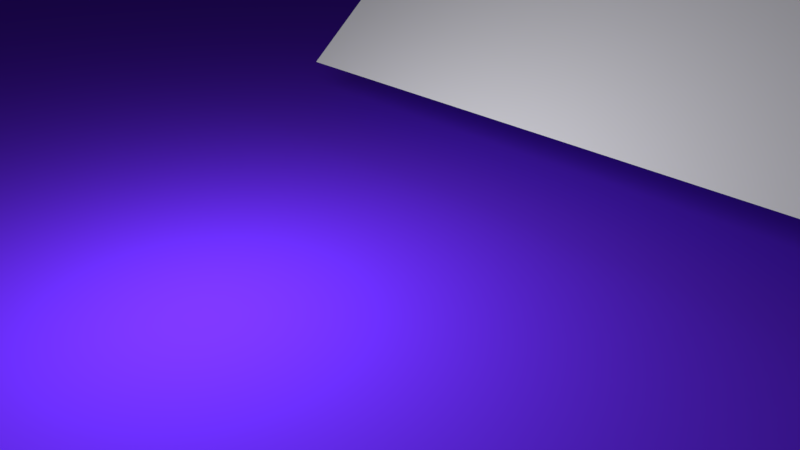 # Source: dice.blend  (saved by Blender 2.79.0; exported with 4.5.12 LTS)
import bpy
from mathutils import Matrix  # noqa: F401  (used for matrix-valued properties, if any)

bpy.ops.wm.read_factory_settings(use_empty=True)
scene = bpy.context.scene
scene.name = 'Scene'

# ---- collections
col_collection_1 = bpy.data.collections.new('Collection 1'); scene.collection.children.link(col_collection_1)

# ---- materials (node trees are filled in below, after node groups)
mat_material_002 = bpy.data.materials.new('Material.002')
mat_material_002.alpha_threshold = 0.0
mat_material_002.roughness = 0.5
mat_material = bpy.data.materials.new('Material')
mat_material.alpha_threshold = 0.0
mat_material.roughness = 0.5
mat_material.line_color = (0.0, 0.0, 0.0, 1.0)
mat_material_001 = bpy.data.materials.new('Material.001')
mat_material_001.alpha_threshold = 0.0
mat_material_001.roughness = 0.5

# ---- material node trees
mat_material_002.use_nodes = True; mat_material_002.node_tree.nodes.clear()
_N = mat_material_002.node_tree.nodes; _L = mat_material_002.node_tree.links
n0 = _N.new('ShaderNodeOutputMaterial'); n0.name = 'Material Output'; n0.location = (300, 300)
n1 = _N.new('ShaderNodeBsdfDiffuse'); n1.name = 'Diffuse BSDF'; n1.location = (10, 300)
n1.inputs[0].default_value = (0.1221, 0.02309, 0.8, 1.0)
_L.new(n1.outputs[0], n0.inputs[0])
n0.is_active_output = True
mat_material.use_nodes = True; mat_material.node_tree.nodes.clear()
_N = mat_material.node_tree.nodes; _L = mat_material.node_tree.links
n0 = _N.new('ShaderNodeOutputMaterial'); n0.name = 'Material Output'; n0.location = (300, 300)
n1 = _N.new('ShaderNodeMixShader'); n1.name = 'Mix Shader'; n1.location = (10, 300)
n2 = _N.new('ShaderNodeBsdfDiffuse'); n2.name = 'Diffuse BSDF'; n2.location = (-190, 200)
n3 = _N.new('ShaderNodeBsdfAnisotropic'); n3.name = 'Glossy BSDF'; n3.location = (-190, 100)
n3.distribution = 'GGX'
n3.inputs[1].default_value = 0.4472
_L.new(n1.outputs[0], n0.inputs[0])
_L.new(n2.outputs[0], n1.inputs[1])
_L.new(n3.outputs[0], n1.inputs[2])
n0.is_active_output = True
mat_material_001.use_nodes = True; mat_material_001.node_tree.nodes.clear()
_N = mat_material_001.node_tree.nodes; _L = mat_material_001.node_tree.links
n0 = _N.new('ShaderNodeOutputMaterial'); n0.name = 'Material Output'; n0.location = (300, 300)
n1 = _N.new('ShaderNodeMixShader'); n1.name = 'Mix Shader'; n1.location = (10, 300)
n1.inputs[0].default_value = 0.17
n2 = _N.new('ShaderNodeBsdfDiffuse'); n2.name = 'Diffuse BSDF'; n2.location = (-190, 200)
n2.inputs[0].default_value = (0.0005155, 0.0005155, 0.0005155, 1.0)
n3 = _N.new('ShaderNodeBsdfAnisotropic'); n3.name = 'Glossy BSDF'; n3.location = (-190, 100)
n3.distribution = 'GGX'
n3.inputs[1].default_value = 0.4472
_L.new(n1.outputs[0], n0.inputs[0])
_L.new(n2.outputs[0], n1.inputs[1])
_L.new(n3.outputs[0], n1.inputs[2])
n0.is_active_output = True

# ---- world
world_world = bpy.data.worlds.new('World'); scene.world = world_world
world_world.color = (0.05088, 0.05088, 0.05088)
world_world.use_sun_shadow = False
world_world.sun_shadow_jitter_overblur = 0.0
world_world.cycles.sampling_method = 'MANUAL'

# ---- cameras
cam_camera = bpy.data.cameras.new('Camera')
cam_camera.clip_end = 100.0
cam_camera.lens = 35.0
cam_camera.sensor_width = 32.0
cam_camera.sensor_height = 18.0
cam_camera.ortho_scale = 7.314
cam_camera.dof.focus_distance = 0.0

# ---- lights
light_lamp = bpy.data.lights.new('Lamp', 'POINT')
light_lamp.transmission_factor = 0.0
light_lamp.cutoff_distance = 30.0
light_lamp.energy = 3000.0
light_lamp.shadow_buffer_clip_start = 1.001
light_lamp.shadow_soft_size = 3.0
light_lamp.shadow_maximum_resolution = 0.006
light_lamp.use_absolute_resolution = True

# ---- meshes
me_plane_001 = bpy.data.meshes.new('Plane.001')
me_plane_001.from_pydata([(-1.0, -1.0, 0.0), (1.0, -1.0, 0.0), (-1.0, 1.0, 0.0), (1.0, 1.0, 0.0)], [], [(0, 1, 3, 2)])
me_plane_001.use_remesh_preserve_volume = False
me_plane_001.use_remesh_preserve_attributes = False
me_plane_001.use_mirror_vertex_groups = False
me_plane_001.update()
me_plane = bpy.data.meshes.new('Plane')
me_plane.from_pydata([(-1.0, -1.0, 0.0), (1.0, -1.0, 0.0), (-1.0, 1.0, 0.0), (1.0, 1.0, 0.0)], [], [(0, 1, 3, 2)])
me_plane.materials.append(mat_material_002)
me_plane.use_remesh_preserve_volume = False
me_plane.use_remesh_preserve_attributes = False
me_plane.use_mirror_vertex_groups = False
me_plane.update()
me_cube_001 = bpy.data.meshes.new('Cube.001')
me_cube_001.from_pydata([(0.9499, 0.9332, -0.9332), (0.9499, -0.9499, -0.9332), (-0.9332, -0.9499, -0.9332), (-1.0, 1.0, -1.0), (0.9499, 0.9332, 0.9499), (0.9499, -0.9499, 0.9499), (-0.9332, -0.9499, 0.9499), (-0.9332, 0.9332, 0.9499), (1.0, 0.6, -1.0), (1.0, 0.2, -1.0), (1.0, -0.2, -1.0), (1.0, -0.6, -1.0), (0.6, 1.0, -1.0), (0.2, 1.0, -1.0), (-0.2, 1.0, -1.0), (-0.6, 1.0, -1.0), (1.0, 1.0, -0.6), (1.0, 1.0, -0.2), (1.0, 1.0, 0.2), (1.0, 1.0, 0.6), (0.6, -1.0, -1.0), (0.2, -1.0, -1.0), (-0.2, -1.0, -1.0), (-0.6, -1.0, -1.0), (1.0, -1.0, -0.6), (1.0, -1.0, -0.2), (1.0, -1.0, 0.2), (1.0, -1.0, 0.6), (-1.0, -0.6, -1.0), (-1.0, -0.2, -1.0), (-1.0, 0.2, -1.0), (-1.0, 0.6, -1.0), (-1.0, -1.0, -0.6), (-1.0, -1.0, -0.2), (-1.0, -1.0, 0.2), (-1.0, -1.0, 0.6), (-1.0, 1.0, -0.6), (-1.0, 1.0, -0.2), (-1.0, 1.0, 0.2), (-1.0, 1.0, 0.6), (1.0, 0.6, 1.0), (1.0, 0.2, 1.0), (1.0, -0.2, 1.0), (1.0, -0.6, 1.0), (0.6, 1.0, 1.0), (0.2, 1.0, 1.0), (-0.2, 1.0, 1.0), (-0.6, 1.0, 1.0), (0.6, -1.0, 1.0), (0.2, -1.0, 1.0), (-0.2, -1.0, 1.0), (-0.6, -1.0, 1.0), (-1.0, -0.6, 1.0), (-1.0, -0.2, 1.0), (-1.0, 0.2, 1.0), (-1.0, 0.6, 1.0), (0.6, 1.0, 0.6), (0.2, 1.0, 0.6), (-0.2, 1.0, 0.6), (-0.6, 1.0, 0.6), (0.6, 1.0, 0.2), (0.2, 1.0, 0.2), (-0.2, 1.0, 0.2), (-0.6, 1.0, 0.2), (0.6, 1.0, -0.2), (0.2, 1.0, -0.2), (-0.2, 1.0, -0.2), (-0.6, 1.0, -0.2), (0.6, 1.0, -0.6), (0.2, 1.0, -0.6), (-0.2, 1.0, -0.6), (-0.6, 1.0, -0.6), (-1.0, -0.6, -0.6), (-1.0, -0.2, -0.6), (-1.0, 0.2, -0.6), (-1.0, 0.6, -0.6), (-1.0, -0.6, -0.2), (-1.0, -0.2, -0.2), (-1.0, 0.2, -0.2), (-1.0, 0.6, -0.2), (-1.0, -0.6, 0.2), (-1.0, -0.2, 0.2), (-1.0, 0.2, 0.2), (-1.0, 0.6, 0.2), (-1.0, -0.6, 0.6), (-1.0, -0.2, 0.6), (-1.0, 0.2, 0.6), (-1.0, 0.6, 0.6), (0.6, -1.0, -0.6), (0.2, -1.0, -0.6), (-0.2, -1.0, -0.6), (-0.6, -1.0, -0.6), (0.6, -1.0, -0.2), (0.2, -1.0, -0.2), (-0.2, -1.0, -0.2), (-0.6, -1.0, -0.2), (0.6, -1.0, 0.2), (0.2, -1.0, 0.2), (-0.2, -1.0, 0.2), (-0.6, -1.0, 0.2), (0.6, -1.0, 0.6), (0.2, -1.0, 0.6), (-0.2, -1.0, 0.6), (-0.6, -1.0, 0.6), (1.0, 0.6, -0.6), (1.0, 0.2, -0.6), (1.0, -0.2, -0.6), (1.0, -0.6, -0.6), (1.0, 0.6, -0.2), (1.0, 0.2, -0.2), (1.0, -0.2, -0.2), (1.0, -0.6, -0.2), (1.0, 0.6, 0.2), (1.0, 0.2, 0.2), (1.0, -0.2, 0.2), (1.0, -0.6, 0.2), (1.0, 0.6, 0.6), (1.0, 0.2, 0.6), (1.0, -0.2, 0.6), (1.0, -0.6, 0.6), (0.6, 0.6, 1.0), (0.6, 0.2, 1.0), (0.6, -0.2, 1.0), (0.6, -0.6, 1.0), (0.2, 0.6, 1.0), (0.2, 0.2, 1.0), (0.2, -0.2, 1.0), (0.2, -0.6, 1.0), (-0.2, 0.6, 1.0), (-0.2, 0.2, 1.0), (-0.2, -0.2, 1.0), (-0.2, -0.6, 1.0), (-0.6, 0.6, 1.0), (-0.6, 0.2, 1.0), (-0.6, -0.2, 1.0), (-0.6, -0.6, 1.0), (0.6, 0.6, -1.0), (0.2, 0.6, -1.0), (-0.2, 0.6, -1.0), (-0.6, 0.6, -1.0), (0.6, 0.2, -1.0), (0.2, 0.2, -1.0), (-0.2, 0.2, -1.0), (-0.6, 0.2, -1.0), (0.6, -0.2, -1.0), (0.2, -0.2, -1.0), (-0.2, -0.2, -1.0), (-0.6, -0.2, -1.0), (0.6, -0.6, -1.0), (0.2, -0.6, -1.0), (-0.2, -0.6, -1.0), (-0.6, -0.6, -1.0), (0.6, 1.0, 0.6), (0.6, 1.0, 0.2), (0.2, 1.0, 0.2), (0.2, 1.0, 0.6), (-0.2, 1.0, 0.6), (-0.2, 1.0, 0.2), (-0.6, 1.0, 0.2), (-0.6, 1.0, 0.6), (0.2, 1.0, 0.2), (0.2, 1.0, -0.2), (-0.2, 1.0, -0.2), (-0.2, 1.0, 0.2), (0.6, 1.0, -0.2), (0.6, 1.0, -0.6), (0.2, 1.0, -0.6), (0.2, 1.0, -0.2), (-0.2, 1.0, -0.2), (-0.2, 1.0, -0.6), (-0.6, 1.0, -0.6), (-0.6, 1.0, -0.2), (-1.0, -0.6, -0.6), (-1.0, -0.6, -0.2), (-1.0, -0.2, -0.2), (-1.0, -0.2, -0.6), (-1.0, 0.2, -0.6), (-1.0, 0.2, -0.2), (-1.0, 0.6, -0.2), (-1.0, 0.6, -0.6), (-1.0, -0.6, 0.2), (-1.0, -0.6, 0.6), (-1.0, -0.2, 0.6), (-1.0, -0.2, 0.2), (-1.0, 0.2, 0.2), (-1.0, 0.2, 0.6), (-1.0, 0.6, 0.6), (-1.0, 0.6, 0.2), (-0.2, -1.0, -0.6), (-0.2, -1.0, -0.2), (-0.6, -1.0, -0.2), (-0.6, -1.0, -0.6), (0.6, -1.0, 0.2), (0.6, -1.0, 0.6), (0.2, -1.0, 0.6), (0.2, -1.0, 0.2), (1.0, -0.2, -0.6), (1.0, -0.2, -0.2), (1.0, -0.6, -0.2), (1.0, -0.6, -0.6), (1.0, 0.2, -0.2), (1.0, 0.2, 0.2), (1.0, -0.2, 0.2), (1.0, -0.2, -0.2), (1.0, 0.6, 0.2), (1.0, 0.6, 0.6), (1.0, 0.2, 0.6), (1.0, 0.2, 0.2), (0.2, 0.2, 1.0), (-0.2, 0.2, 1.0), (-0.2, -0.2, 1.0), (0.2, -0.2, 1.0), (0.6, 0.6, -1.0), (0.6, 0.2, -1.0), (0.2, 0.2, -1.0), (0.2, 0.6, -1.0), (-0.2, 0.6, -1.0), (-0.2, 0.2, -1.0), (-0.6, 0.2, -1.0), (-0.6, 0.6, -1.0), (0.6, 0.2, -1.0), (0.6, -0.2, -1.0), (0.2, -0.2, -1.0), (0.2, 0.2, -1.0), (-0.2, 0.2, -1.0), (-0.2, -0.2, -1.0), (-0.6, -0.2, -1.0), (-0.6, 0.2, -1.0), (0.6, -0.2, -1.0), (0.6, -0.6, -1.0), (0.2, -0.6, -1.0), (0.2, -0.2, -1.0), (-0.2, -0.2, -1.0), (-0.2, -0.6, -1.0), (-0.6, -0.6, -1.0), (-0.6, -0.2, -1.0), (0.577, 1.0, 0.577), (0.577, 1.0, 0.223), (0.223, 1.0, 0.223), (0.223, 1.0, 0.577), (-0.223, 1.0, 0.577), (-0.223, 1.0, 0.223), (-0.577, 1.0, 0.223), (-0.577, 1.0, 0.577), (0.177, 1.0, 0.177), (0.177, 1.0, -0.177), (-0.177, 1.0, -0.177), (-0.177, 1.0, 0.177), (0.577, 1.0, -0.223), (0.577, 1.0, -0.577), (0.223, 1.0, -0.577), (0.223, 1.0, -0.223), (-0.223, 1.0, -0.223), (-0.223, 1.0, -0.577), (-0.577, 1.0, -0.577), (-0.577, 1.0, -0.223), (-1.0, -0.577, -0.577), (-1.0, -0.577, -0.223), (-1.0, -0.223, -0.223), (-1.0, -0.223, -0.577), (-1.0, 0.223, -0.577), (-1.0, 0.223, -0.223), (-1.0, 0.577, -0.223), (-1.0, 0.577, -0.577), (-1.0, -0.577, 0.223), (-1.0, -0.577, 0.577), (-1.0, -0.223, 0.577), (-1.0, -0.223, 0.223), (-1.0, 0.223, 0.223), (-1.0, 0.223, 0.577), (-1.0, 0.577, 0.577), (-1.0, 0.577, 0.223), (-0.223, -1.0, -0.577), (-0.223, -1.0, -0.223), (-0.577, -1.0, -0.223), (-0.577, -1.0, -0.577), (0.577, -1.0, 0.223), (0.577, -1.0, 0.577), (0.223, -1.0, 0.577), (0.223, -1.0, 0.223), (1.0, -0.223, -0.577), (1.0, -0.223, -0.223), (1.0, -0.577, -0.223), (1.0, -0.577, -0.577), (1.0, 0.177, -0.177), (1.0, 0.177, 0.177), (1.0, -0.177, 0.177), (1.0, -0.177, -0.177), (1.0, 0.577, 0.223), (1.0, 0.577, 0.577), (1.0, 0.223, 0.577), (1.0, 0.223, 0.223), (0.177, 0.177, 1.0), (-0.177, 0.177, 1.0), (-0.177, -0.177, 1.0), (0.177, -0.177, 1.0), (0.577, 0.577, -1.0), (0.577, 0.223, -1.0), (0.223, 0.223, -1.0), (0.223, 0.577, -1.0), (-0.223, 0.577, -1.0), (-0.223, 0.223, -1.0), (-0.577, 0.223, -1.0), (-0.577, 0.577, -1.0), (0.577, 0.177, -1.0), (0.577, -0.177, -1.0), (0.223, -0.177, -1.0), (0.223, 0.177, -1.0), (-0.223, 0.177, -1.0), (-0.223, -0.177, -1.0), (-0.577, -0.177, -1.0), (-0.577, 0.177, -1.0), (0.577, -0.223, -1.0), (0.577, -0.577, -1.0), (0.223, -0.577, -1.0), (0.223, -0.223, -1.0), (-0.223, -0.223, -1.0), (-0.223, -0.577, -1.0), (-0.577, -0.577, -1.0), (-0.577, -0.223, -1.0), (0.577, 0.9571, 0.577), (0.577, 0.9571, 0.223), (0.223, 0.9571, 0.223), (0.223, 0.9571, 0.577), (-0.223, 0.9571, 0.577), (-0.223, 0.9571, 0.223), (-0.577, 0.9571, 0.223), (-0.577, 0.9571, 0.577), (0.177, 0.9571, 0.177), (0.177, 0.9571, -0.177), (-0.177, 0.9571, -0.177), (-0.177, 0.9571, 0.177), (0.577, 0.9571, -0.223), (0.577, 0.9571, -0.577), (0.223, 0.9571, -0.577), (0.223, 0.9571, -0.223), (-0.223, 0.9571, -0.223), (-0.223, 0.9571, -0.577), (-0.577, 0.9571, -0.577), (-0.577, 0.9571, -0.223), (-0.9571, -0.577, -0.577), (-0.9571, -0.577, -0.223), (-0.9571, -0.223, -0.223), (-0.9571, -0.223, -0.577), (-0.9571, 0.223, -0.577), (-0.9571, 0.223, -0.223), (-0.9571, 0.577, -0.223), (-0.9571, 0.577, -0.577), (-0.9571, -0.577, 0.223), (-0.9571, -0.577, 0.577), (-0.9571, -0.223, 0.577), (-0.9571, -0.223, 0.223), (-0.9571, 0.223, 0.223), (-0.9571, 0.223, 0.577), (-0.9571, 0.577, 0.577), (-0.9571, 0.577, 0.223), (-0.223, -0.9571, -0.577), (-0.223, -0.9571, -0.223), (-0.577, -0.9571, -0.223), (-0.577, -0.9571, -0.577), (0.577, -0.9571, 0.223), (0.577, -0.9571, 0.577), (0.223, -0.9571, 0.577), (0.223, -0.9571, 0.223), (0.9571, -0.223, -0.577), (0.9571, -0.223, -0.223), (0.9571, -0.577, -0.223), (0.9571, -0.577, -0.577), (0.9571, 0.177, -0.177), (0.9571, 0.177, 0.177), (0.9571, -0.177, 0.177), (0.9571, -0.177, -0.177), (0.9571, 0.577, 0.223), (0.9571, 0.577, 0.577), (0.9571, 0.223, 0.577), (0.9571, 0.223, 0.223), (0.177, 0.177, 0.9571), (-0.177, 0.177, 0.9571), (-0.177, -0.177, 0.9571), (0.177, -0.177, 0.9571), (0.577, 0.577, -0.9571), (0.577, 0.223, -0.9571), (0.223, 0.223, -0.9571), (0.223, 0.577, -0.9571), (-0.223, 0.577, -0.9571), (-0.223, 0.223, -0.9571), (-0.577, 0.223, -0.9571), (-0.577, 0.577, -0.9571), (0.577, 0.177, -0.9571), (0.577, -0.177, -0.9571), (0.223, -0.177, -0.9571), (0.223, 0.177, -0.9571), (-0.223, 0.177, -0.9571), (-0.223, -0.177, -0.9571), (-0.577, -0.177, -0.9571), (-0.577, 0.177, -0.9571), (0.577, -0.223, -0.9571), (0.577, -0.577, -0.9571), (0.223, -0.577, -0.9571), (0.223, -0.223, -0.9571), (-0.223, -0.223, -0.9571), (-0.223, -0.577, -0.9571), (-0.577, -0.577, -0.9571), (-0.577, -0.223, -0.9571), (0.9499, 0.9332, -0.9332), (0.9499, -0.9499, -0.9332), (-0.9332, -0.9499, -0.9332), (0.9499, 0.9332, 0.9499), (0.9499, -0.9499, 0.9499), (-0.9332, -0.9499, 0.9499), (-0.9332, 0.9332, 0.9499)], [], [(151, 23, 2, 28), (135, 52, 6, 51), (119, 43, 5, 27), (103, 51, 6, 35), (87, 55, 7, 39), (71, 15, 3, 36), (47, 59, 39, 7), (59, 63, 38, 39), (63, 67, 37, 38), (67, 71, 36, 37), (4, 19, 56, 44), (44, 56, 57, 45), (45, 57, 58, 46), (46, 58, 59, 47), (19, 18, 60, 56), (57, 61, 62, 58), (18, 17, 64, 60), (60, 64, 65, 61), (62, 66, 67, 63), (17, 16, 68, 64), (65, 69, 70, 66), (16, 0, 12, 68), (68, 12, 13, 69), (69, 13, 14, 70), (70, 14, 15, 71), (31, 75, 36, 3), (75, 79, 37, 36), (79, 83, 38, 37), (83, 87, 39, 38), (2, 32, 72, 28), (28, 72, 73, 29), (29, 73, 74, 30), (30, 74, 75, 31), (32, 33, 76, 72), (73, 77, 78, 74), (33, 34, 80, 76), (76, 80, 81, 77), (77, 81, 82, 78), (78, 82, 83, 79), (34, 35, 84, 80), (81, 85, 86, 82), (35, 6, 52, 84), (84, 52, 53, 85), (85, 53, 54, 86), (86, 54, 55, 87), (23, 91, 32, 2), (91, 95, 33, 32), (95, 99, 34, 33), (99, 103, 35, 34), (1, 24, 88, 20), (20, 88, 89, 21), (21, 89, 90, 22), (22, 90, 91, 23), (24, 25, 92, 88), (88, 92, 93, 89), (89, 93, 94, 90), (25, 26, 96, 92), (92, 96, 97, 93), (93, 97, 98, 94), (94, 98, 99, 95), (26, 27, 100, 96), (97, 101, 102, 98), (98, 102, 103, 99), (27, 5, 48, 100), (100, 48, 49, 101), (101, 49, 50, 102), (102, 50, 51, 103), (11, 107, 24, 1), (107, 111, 25, 24), (111, 115, 26, 25), (115, 119, 27, 26), (0, 16, 104, 8), (8, 104, 105, 9), (9, 105, 106, 10), (10, 106, 107, 11), (16, 17, 108, 104), (104, 108, 109, 105), (105, 109, 110, 106), (17, 18, 112, 108), (108, 112, 113, 109), (110, 114, 115, 111), (18, 19, 116, 112), (113, 117, 118, 114), (114, 118, 119, 115), (19, 4, 40, 116), (116, 40, 41, 117), (117, 41, 42, 118), (118, 42, 43, 119), (43, 123, 48, 5), (123, 127, 49, 48), (127, 131, 50, 49), (131, 135, 51, 50), (4, 44, 120, 40), (40, 120, 121, 41), (41, 121, 122, 42), (42, 122, 123, 43), (44, 45, 124, 120), (120, 124, 125, 121), (121, 125, 126, 122), (122, 126, 127, 123), (45, 46, 128, 124), (124, 128, 129, 125), (126, 130, 131, 127), (46, 47, 132, 128), (128, 132, 133, 129), (129, 133, 134, 130), (130, 134, 135, 131), (47, 7, 55, 132), (132, 55, 54, 133), (133, 54, 53, 134), (134, 53, 52, 135), (15, 139, 31, 3), (139, 143, 30, 31), (143, 147, 29, 30), (147, 151, 28, 29), (0, 8, 136, 12), (12, 136, 137, 13), (13, 137, 138, 14), (14, 138, 139, 15), (8, 9, 140, 136), (137, 141, 142, 138), (9, 10, 144, 140), (141, 145, 146, 142), (10, 11, 148, 144), (145, 149, 150, 146), (11, 1, 20, 148), (148, 20, 21, 149), (149, 21, 22, 150), (150, 22, 23, 151), (336, 337, 338, 339), (60, 153, 152, 56), (61, 154, 153, 60), (57, 155, 154, 61), (56, 152, 155, 57), (248, 332, 335, 251), (62, 157, 156, 58), (63, 158, 157, 62), (59, 159, 158, 63), (58, 156, 159, 59), (251, 335, 334, 250), (65, 161, 160, 61), (66, 162, 161, 65), (62, 163, 162, 66), (61, 160, 163, 62), (250, 334, 333, 249), (68, 165, 164, 64), (69, 166, 165, 68), (65, 167, 166, 69), (64, 164, 167, 65), (249, 333, 332, 248), (70, 169, 168, 66), (71, 170, 169, 70), (67, 171, 170, 71), (66, 168, 171, 67), (332, 333, 334, 335), (76, 173, 172, 72), (77, 174, 173, 76), (73, 175, 174, 77), (72, 172, 175, 73), (244, 328, 331, 247), (78, 177, 176, 74), (79, 178, 177, 78), (75, 179, 178, 79), (74, 176, 179, 75), (247, 331, 330, 246), (84, 181, 180, 80), (85, 182, 181, 84), (81, 183, 182, 85), (80, 180, 183, 81), (246, 330, 329, 245), (86, 185, 184, 82), (87, 186, 185, 86), (83, 187, 186, 87), (82, 184, 187, 83), (245, 329, 328, 244), (94, 189, 188, 90), (95, 190, 189, 94), (91, 191, 190, 95), (90, 188, 191, 91), (328, 329, 330, 331), (100, 193, 192, 96), (101, 194, 193, 100), (97, 195, 194, 101), (96, 192, 195, 97), (240, 324, 327, 243), (110, 197, 196, 106), (111, 198, 197, 110), (107, 199, 198, 111), (106, 196, 199, 107), (243, 327, 326, 242), (113, 201, 200, 109), (114, 202, 201, 113), (110, 203, 202, 114), (109, 200, 203, 110), (242, 326, 325, 241), (116, 205, 204, 112), (117, 206, 205, 116), (113, 207, 206, 117), (112, 204, 207, 113), (241, 325, 324, 240), (129, 209, 208, 125), (130, 210, 209, 129), (126, 211, 210, 130), (125, 208, 211, 126), (324, 325, 326, 327), (140, 213, 212, 136), (141, 214, 213, 140), (137, 215, 214, 141), (136, 212, 215, 137), (236, 320, 323, 239), (142, 217, 216, 138), (143, 218, 217, 142), (139, 219, 218, 143), (138, 216, 219, 139), (239, 323, 322, 238), (144, 221, 220, 140), (145, 222, 221, 144), (141, 223, 222, 145), (140, 220, 223, 141), (238, 322, 321, 237), (146, 225, 224, 142), (147, 226, 225, 146), (143, 227, 226, 147), (142, 224, 227, 143), (237, 321, 320, 236), (148, 229, 228, 144), (149, 230, 229, 148), (145, 231, 230, 149), (144, 228, 231, 145), (320, 321, 322, 323), (150, 233, 232, 146), (151, 234, 233, 150), (147, 235, 234, 151), (146, 232, 235, 147), (153, 237, 236, 152), (154, 238, 237, 153), (155, 239, 238, 154), (152, 236, 239, 155), (157, 241, 240, 156), (158, 242, 241, 157), (159, 243, 242, 158), (156, 240, 243, 159), (161, 245, 244, 160), (162, 246, 245, 161), (163, 247, 246, 162), (160, 244, 247, 163), (165, 249, 248, 164), (166, 250, 249, 165), (167, 251, 250, 166), (164, 248, 251, 167), (169, 253, 252, 168), (170, 254, 253, 169), (171, 255, 254, 170), (168, 252, 255, 171), (173, 257, 256, 172), (174, 258, 257, 173), (175, 259, 258, 174), (172, 256, 259, 175), (177, 261, 260, 176), (178, 262, 261, 177), (179, 263, 262, 178), (176, 260, 263, 179), (181, 265, 264, 180), (182, 266, 265, 181), (183, 267, 266, 182), (180, 264, 267, 183), (185, 269, 268, 184), (186, 270, 269, 185), (187, 271, 270, 186), (184, 268, 271, 187), (189, 273, 272, 188), (190, 274, 273, 189), (191, 275, 274, 190), (188, 272, 275, 191), (193, 277, 276, 192), (194, 278, 277, 193), (195, 279, 278, 194), (192, 276, 279, 195), (197, 281, 280, 196), (198, 282, 281, 197), (199, 283, 282, 198), (196, 280, 283, 199), (201, 285, 284, 200), (202, 286, 285, 201), (203, 287, 286, 202), (200, 284, 287, 203), (205, 289, 288, 204), (206, 290, 289, 205), (207, 291, 290, 206), (204, 288, 291, 207), (209, 293, 292, 208), (210, 294, 293, 209), (211, 295, 294, 210), (208, 292, 295, 211), (213, 297, 296, 212), (214, 298, 297, 213), (215, 299, 298, 214), (212, 296, 299, 215), (217, 301, 300, 216), (218, 302, 301, 217), (219, 303, 302, 218), (216, 300, 303, 219), (221, 305, 304, 220), (222, 306, 305, 221), (223, 307, 306, 222), (220, 304, 307, 223), (225, 309, 308, 224), (226, 310, 309, 225), (227, 311, 310, 226), (224, 308, 311, 227), (229, 313, 312, 228), (230, 314, 313, 229), (231, 315, 314, 230), (228, 312, 315, 231), (233, 317, 316, 232), (234, 318, 317, 233), (235, 319, 318, 234), (232, 316, 319, 235), (253, 337, 336, 252), (254, 338, 337, 253), (255, 339, 338, 254), (252, 336, 339, 255), (340, 341, 342, 343), (257, 341, 340, 256), (258, 342, 341, 257), (259, 343, 342, 258), (256, 340, 343, 259), (344, 345, 346, 347), (261, 345, 344, 260), (262, 346, 345, 261), (263, 347, 346, 262), (260, 344, 347, 263), (348, 349, 350, 351), (265, 349, 348, 264), (266, 350, 349, 265), (267, 351, 350, 266), (264, 348, 351, 267), (352, 353, 354, 355), (269, 353, 352, 268), (270, 354, 353, 269), (271, 355, 354, 270), (268, 352, 355, 271), (356, 357, 358, 359), (273, 357, 356, 272), (274, 358, 357, 273), (275, 359, 358, 274), (272, 356, 359, 275), (360, 361, 362, 363), (277, 361, 360, 276), (278, 362, 361, 277), (279, 363, 362, 278), (276, 360, 363, 279), (364, 365, 366, 367), (281, 365, 364, 280), (282, 366, 365, 281), (283, 367, 366, 282), (280, 364, 367, 283), (368, 369, 370, 371), (285, 369, 368, 284), (286, 370, 369, 285), (287, 371, 370, 286), (284, 368, 371, 287), (372, 373, 374, 375), (289, 373, 372, 288), (290, 374, 373, 289), (291, 375, 374, 290), (288, 372, 375, 291), (376, 377, 378, 379), (293, 377, 376, 292), (294, 378, 377, 293), (295, 379, 378, 294), (292, 376, 379, 295), (380, 381, 382, 383), (297, 381, 380, 296), (298, 382, 381, 297), (299, 383, 382, 298), (296, 380, 383, 299), (384, 385, 386, 387), (301, 385, 384, 300), (302, 386, 385, 301), (303, 387, 386, 302), (300, 384, 387, 303), (388, 389, 390, 391), (305, 389, 388, 304), (306, 390, 389, 305), (307, 391, 390, 306), (304, 388, 391, 307), (392, 393, 394, 395), (309, 393, 392, 308), (310, 394, 393, 309), (311, 395, 394, 310), (308, 392, 395, 311), (396, 397, 398, 399), (313, 397, 396, 312), (314, 398, 397, 313), (315, 399, 398, 314), (312, 396, 399, 315), (400, 401, 402, 403), (317, 401, 400, 316), (318, 402, 401, 317), (319, 403, 402, 318), (316, 400, 403, 319)])
me_cube_001.polygons.foreach_set('use_smooth', [True] * 402)
me_cube_001.polygons.foreach_set('material_index', [0, 0, 0, 0, 0, 0, 0, 0, 0, 0, 0, 0, 0, 0, 0, 0, 0, 0, 0, 0, 0, 0, 0, 0, 0, 0, 0, 0, 0, 0, 0, 0, 0, 0, 0, 0, 0, 0, 0, 0, 0, 0, 0, 0, 0, 0, 0, 0, 0, 0, 0, 0, 0, 0, 0, 0, 0, 0, 0, 0, 0, 0, 0, 0, 0, 0, 0, 0, 0, 0, 0, 0, 0, 0, 0, 0, 0, 0, 0, 0, 0, 0, 0, 0, 0, 0, 0, 0, 0, 0, 0, 0, 0, 0, 0, 0, 0, 0, 0, 0, 0, 0, 0, 0, 0, 0, 0, 0, 0, 0, 0, 0, 0, 0, 0, 0, 0, 0, 0, 0, 0, 0, 0, 0, 0, 0, 0, 0, 0, 1, 0, 0, 0, 0, 1, 0, 0, 0, 0, 1, 0, 0, 0, 0, 1, 0, 0, 0, 0, 1, 0, 0, 0, 0, 1, 0, 0, 0, 0, 1, 0, 0, 0, 0, 1, 0, 0, 0, 0, 1, 0, 0, 0, 0, 1, 0, 0, 0, 0, 1, 0, 0, 0, 0, 1, 0, 0, 0, 0, 1, 0, 0, 0, 0, 1, 0, 0, 0, 0, 1, 0, 0, 0, 0, 1, 0, 0, 0, 0, 1, 0, 0, 0, 0, 1, 0, 0, 0, 0, 1, 0, 0, 0, 0, 1, 0, 0, 0, 0, 1, 0, 0, 0, 0, 0, 0, 0, 0, 0, 0, 0, 0, 0, 0, 0, 0, 0, 0, 0, 0, 0, 0, 0, 0, 0, 0, 0, 0, 0, 0, 0, 0, 0, 0, 0, 0, 0, 0, 0, 0, 0, 0, 0, 0, 0, 0, 0, 0, 0, 0, 0, 0, 0, 0, 0, 0, 0, 0, 0, 0, 0, 0, 0, 0, 0, 0, 0, 0, 0, 0, 0, 0, 0, 0, 0, 0, 0, 0, 0, 0, 0, 0, 0, 0, 0, 0, 0, 0, 1, 1, 1, 1, 1, 1, 1, 1, 1, 1, 1, 1, 1, 1, 1, 1, 1, 1, 1, 1, 1, 1, 1, 1, 1, 1, 1, 1, 1, 1, 1, 1, 1, 1, 1, 1, 1, 1, 1, 1, 1, 1, 1, 1, 1, 1, 1, 1, 1, 1, 1, 1, 1, 1, 1, 1, 1, 1, 1, 1, 1, 1, 1, 1, 1, 1, 1, 1, 1, 1, 1, 1, 1, 1, 1, 1, 1, 1, 1, 1, 1, 1, 1, 1])
me_cube_001.materials.append(mat_material)
me_cube_001.materials.append(mat_material_001)
me_cube_001.use_remesh_preserve_volume = False
me_cube_001.use_remesh_preserve_attributes = False
me_cube_001.use_mirror_vertex_groups = False
me_cube_001.update()
me_cube = bpy.data.meshes.new('Cube')
me_cube.from_pydata([(0.9499, 0.9332, -0.9332), (0.9499, -0.9499, -0.9332), (-0.9332, -0.9499, -0.9332), (-1.0, 1.0, -1.0), (0.9499, 0.9332, 0.9499), (0.9499, -0.9499, 0.9499), (-0.9332, -0.9499, 0.9499), (-0.9332, 0.9332, 0.9499), (1.0, 0.6, -1.0), (1.0, 0.2, -1.0), (1.0, -0.2, -1.0), (1.0, -0.6, -1.0), (0.6, 1.0, -1.0), (0.2, 1.0, -1.0), (-0.2, 1.0, -1.0), (-0.6, 1.0, -1.0), (1.0, 1.0, -0.6), (1.0, 1.0, -0.2), (1.0, 1.0, 0.2), (1.0, 1.0, 0.6), (0.6, -1.0, -1.0), (0.2, -1.0, -1.0), (-0.2, -1.0, -1.0), (-0.6, -1.0, -1.0), (1.0, -1.0, -0.6), (1.0, -1.0, -0.2), (1.0, -1.0, 0.2), (1.0, -1.0, 0.6), (-1.0, -0.6, -1.0), (-1.0, -0.2, -1.0), (-1.0, 0.2, -1.0), (-1.0, 0.6, -1.0), (-1.0, -1.0, -0.6), (-1.0, -1.0, -0.2), (-1.0, -1.0, 0.2), (-1.0, -1.0, 0.6), (-1.0, 1.0, -0.6), (-1.0, 1.0, -0.2), (-1.0, 1.0, 0.2), (-1.0, 1.0, 0.6), (1.0, 0.6, 1.0), (1.0, 0.2, 1.0), (1.0, -0.2, 1.0), (1.0, -0.6, 1.0), (0.6, 1.0, 1.0), (0.2, 1.0, 1.0), (-0.2, 1.0, 1.0), (-0.6, 1.0, 1.0), (0.6, -1.0, 1.0), (0.2, -1.0, 1.0), (-0.2, -1.0, 1.0), (-0.6, -1.0, 1.0), (-1.0, -0.6, 1.0), (-1.0, -0.2, 1.0), (-1.0, 0.2, 1.0), (-1.0, 0.6, 1.0), (0.6, 1.0, 0.6), (0.2, 1.0, 0.6), (-0.2, 1.0, 0.6), (-0.6, 1.0, 0.6), (0.6, 1.0, 0.2), (0.2, 1.0, 0.2), (-0.2, 1.0, 0.2), (-0.6, 1.0, 0.2), (0.6, 1.0, -0.2), (0.2, 1.0, -0.2), (-0.2, 1.0, -0.2), (-0.6, 1.0, -0.2), (0.6, 1.0, -0.6), (0.2, 1.0, -0.6), (-0.2, 1.0, -0.6), (-0.6, 1.0, -0.6), (-1.0, -0.6, -0.6), (-1.0, -0.2, -0.6), (-1.0, 0.2, -0.6), (-1.0, 0.6, -0.6), (-1.0, -0.6, -0.2), (-1.0, -0.2, -0.2), (-1.0, 0.2, -0.2), (-1.0, 0.6, -0.2), (-1.0, -0.6, 0.2), (-1.0, -0.2, 0.2), (-1.0, 0.2, 0.2), (-1.0, 0.6, 0.2), (-1.0, -0.6, 0.6), (-1.0, -0.2, 0.6), (-1.0, 0.2, 0.6), (-1.0, 0.6, 0.6), (0.6, -1.0, -0.6), (0.2, -1.0, -0.6), (-0.2, -1.0, -0.6), (-0.6, -1.0, -0.6), (0.6, -1.0, -0.2), (0.2, -1.0, -0.2), (-0.2, -1.0, -0.2), (-0.6, -1.0, -0.2), (0.6, -1.0, 0.2), (0.2, -1.0, 0.2), (-0.2, -1.0, 0.2), (-0.6, -1.0, 0.2), (0.6, -1.0, 0.6), (0.2, -1.0, 0.6), (-0.2, -1.0, 0.6), (-0.6, -1.0, 0.6), (1.0, 0.6, -0.6), (1.0, 0.2, -0.6), (1.0, -0.2, -0.6), (1.0, -0.6, -0.6), (1.0, 0.6, -0.2), (1.0, 0.2, -0.2), (1.0, -0.2, -0.2), (1.0, -0.6, -0.2), (1.0, 0.6, 0.2), (1.0, 0.2, 0.2), (1.0, -0.2, 0.2), (1.0, -0.6, 0.2), (1.0, 0.6, 0.6), (1.0, 0.2, 0.6), (1.0, -0.2, 0.6), (1.0, -0.6, 0.6), (0.6, 0.6, 1.0), (0.6, 0.2, 1.0), (0.6, -0.2, 1.0), (0.6, -0.6, 1.0), (0.2, 0.6, 1.0), (0.2, 0.2, 1.0), (0.2, -0.2, 1.0), (0.2, -0.6, 1.0), (-0.2, 0.6, 1.0), (-0.2, 0.2, 1.0), (-0.2, -0.2, 1.0), (-0.2, -0.6, 1.0), (-0.6, 0.6, 1.0), (-0.6, 0.2, 1.0), (-0.6, -0.2, 1.0), (-0.6, -0.6, 1.0), (0.6, 0.6, -1.0), (0.2, 0.6, -1.0), (-0.2, 0.6, -1.0), (-0.6, 0.6, -1.0), (0.6, 0.2, -1.0), (0.2, 0.2, -1.0), (-0.2, 0.2, -1.0), (-0.6, 0.2, -1.0), (0.6, -0.2, -1.0), (0.2, -0.2, -1.0), (-0.2, -0.2, -1.0), (-0.6, -0.2, -1.0), (0.6, -0.6, -1.0), (0.2, -0.6, -1.0), (-0.2, -0.6, -1.0), (-0.6, -0.6, -1.0), (0.6, 1.0, 0.6), (0.6, 1.0, 0.2), (0.2, 1.0, 0.2), (0.2, 1.0, 0.6), (-0.2, 1.0, 0.6), (-0.2, 1.0, 0.2), (-0.6, 1.0, 0.2), (-0.6, 1.0, 0.6), (0.2, 1.0, 0.2), (0.2, 1.0, -0.2), (-0.2, 1.0, -0.2), (-0.2, 1.0, 0.2), (0.6, 1.0, -0.2), (0.6, 1.0, -0.6), (0.2, 1.0, -0.6), (0.2, 1.0, -0.2), (-0.2, 1.0, -0.2), (-0.2, 1.0, -0.6), (-0.6, 1.0, -0.6), (-0.6, 1.0, -0.2), (-1.0, -0.6, -0.6), (-1.0, -0.6, -0.2), (-1.0, -0.2, -0.2), (-1.0, -0.2, -0.6), (-1.0, 0.2, -0.6), (-1.0, 0.2, -0.2), (-1.0, 0.6, -0.2), (-1.0, 0.6, -0.6), (-1.0, -0.6, 0.2), (-1.0, -0.6, 0.6), (-1.0, -0.2, 0.6), (-1.0, -0.2, 0.2), (-1.0, 0.2, 0.2), (-1.0, 0.2, 0.6), (-1.0, 0.6, 0.6), (-1.0, 0.6, 0.2), (-0.2, -1.0, -0.6), (-0.2, -1.0, -0.2), (-0.6, -1.0, -0.2), (-0.6, -1.0, -0.6), (0.6, -1.0, 0.2), (0.6, -1.0, 0.6), (0.2, -1.0, 0.6), (0.2, -1.0, 0.2), (1.0, -0.2, -0.6), (1.0, -0.2, -0.2), (1.0, -0.6, -0.2), (1.0, -0.6, -0.6), (1.0, 0.2, -0.2), (1.0, 0.2, 0.2), (1.0, -0.2, 0.2), (1.0, -0.2, -0.2), (1.0, 0.6, 0.2), (1.0, 0.6, 0.6), (1.0, 0.2, 0.6), (1.0, 0.2, 0.2), (0.2, 0.2, 1.0), (-0.2, 0.2, 1.0), (-0.2, -0.2, 1.0), (0.2, -0.2, 1.0), (0.6, 0.6, -1.0), (0.6, 0.2, -1.0), (0.2, 0.2, -1.0), (0.2, 0.6, -1.0), (-0.2, 0.6, -1.0), (-0.2, 0.2, -1.0), (-0.6, 0.2, -1.0), (-0.6, 0.6, -1.0), (0.6, 0.2, -1.0), (0.6, -0.2, -1.0), (0.2, -0.2, -1.0), (0.2, 0.2, -1.0), (-0.2, 0.2, -1.0), (-0.2, -0.2, -1.0), (-0.6, -0.2, -1.0), (-0.6, 0.2, -1.0), (0.6, -0.2, -1.0), (0.6, -0.6, -1.0), (0.2, -0.6, -1.0), (0.2, -0.2, -1.0), (-0.2, -0.2, -1.0), (-0.2, -0.6, -1.0), (-0.6, -0.6, -1.0), (-0.6, -0.2, -1.0), (0.577, 1.0, 0.577), (0.577, 1.0, 0.223), (0.223, 1.0, 0.223), (0.223, 1.0, 0.577), (-0.223, 1.0, 0.577), (-0.223, 1.0, 0.223), (-0.577, 1.0, 0.223), (-0.577, 1.0, 0.577), (0.177, 1.0, 0.177), (0.177, 1.0, -0.177), (-0.177, 1.0, -0.177), (-0.177, 1.0, 0.177), (0.577, 1.0, -0.223), (0.577, 1.0, -0.577), (0.223, 1.0, -0.577), (0.223, 1.0, -0.223), (-0.223, 1.0, -0.223), (-0.223, 1.0, -0.577), (-0.577, 1.0, -0.577), (-0.577, 1.0, -0.223), (-1.0, -0.577, -0.577), (-1.0, -0.577, -0.223), (-1.0, -0.223, -0.223), (-1.0, -0.223, -0.577), (-1.0, 0.223, -0.577), (-1.0, 0.223, -0.223), (-1.0, 0.577, -0.223), (-1.0, 0.577, -0.577), (-1.0, -0.577, 0.223), (-1.0, -0.577, 0.577), (-1.0, -0.223, 0.577), (-1.0, -0.223, 0.223), (-1.0, 0.223, 0.223), (-1.0, 0.223, 0.577), (-1.0, 0.577, 0.577), (-1.0, 0.577, 0.223), (-0.223, -1.0, -0.577), (-0.223, -1.0, -0.223), (-0.577, -1.0, -0.223), (-0.577, -1.0, -0.577), (0.577, -1.0, 0.223), (0.577, -1.0, 0.577), (0.223, -1.0, 0.577), (0.223, -1.0, 0.223), (1.0, -0.223, -0.577), (1.0, -0.223, -0.223), (1.0, -0.577, -0.223), (1.0, -0.577, -0.577), (1.0, 0.177, -0.177), (1.0, 0.177, 0.177), (1.0, -0.177, 0.177), (1.0, -0.177, -0.177), (1.0, 0.577, 0.223), (1.0, 0.577, 0.577), (1.0, 0.223, 0.577), (1.0, 0.223, 0.223), (0.177, 0.177, 1.0), (-0.177, 0.177, 1.0), (-0.177, -0.177, 1.0), (0.177, -0.177, 1.0), (0.577, 0.577, -1.0), (0.577, 0.223, -1.0), (0.223, 0.223, -1.0), (0.223, 0.577, -1.0), (-0.223, 0.577, -1.0), (-0.223, 0.223, -1.0), (-0.577, 0.223, -1.0), (-0.577, 0.577, -1.0), (0.577, 0.177, -1.0), (0.577, -0.177, -1.0), (0.223, -0.177, -1.0), (0.223, 0.177, -1.0), (-0.223, 0.177, -1.0), (-0.223, -0.177, -1.0), (-0.577, -0.177, -1.0), (-0.577, 0.177, -1.0), (0.577, -0.223, -1.0), (0.577, -0.577, -1.0), (0.223, -0.577, -1.0), (0.223, -0.223, -1.0), (-0.223, -0.223, -1.0), (-0.223, -0.577, -1.0), (-0.577, -0.577, -1.0), (-0.577, -0.223, -1.0), (0.577, 0.9571, 0.577), (0.577, 0.9571, 0.223), (0.223, 0.9571, 0.223), (0.223, 0.9571, 0.577), (-0.223, 0.9571, 0.577), (-0.223, 0.9571, 0.223), (-0.577, 0.9571, 0.223), (-0.577, 0.9571, 0.577), (0.177, 0.9571, 0.177), (0.177, 0.9571, -0.177), (-0.177, 0.9571, -0.177), (-0.177, 0.9571, 0.177), (0.577, 0.9571, -0.223), (0.577, 0.9571, -0.577), (0.223, 0.9571, -0.577), (0.223, 0.9571, -0.223), (-0.223, 0.9571, -0.223), (-0.223, 0.9571, -0.577), (-0.577, 0.9571, -0.577), (-0.577, 0.9571, -0.223), (-0.9571, -0.577, -0.577), (-0.9571, -0.577, -0.223), (-0.9571, -0.223, -0.223), (-0.9571, -0.223, -0.577), (-0.9571, 0.223, -0.577), (-0.9571, 0.223, -0.223), (-0.9571, 0.577, -0.223), (-0.9571, 0.577, -0.577), (-0.9571, -0.577, 0.223), (-0.9571, -0.577, 0.577), (-0.9571, -0.223, 0.577), (-0.9571, -0.223, 0.223), (-0.9571, 0.223, 0.223), (-0.9571, 0.223, 0.577), (-0.9571, 0.577, 0.577), (-0.9571, 0.577, 0.223), (-0.223, -0.9571, -0.577), (-0.223, -0.9571, -0.223), (-0.577, -0.9571, -0.223), (-0.577, -0.9571, -0.577), (0.577, -0.9571, 0.223), (0.577, -0.9571, 0.577), (0.223, -0.9571, 0.577), (0.223, -0.9571, 0.223), (0.9571, -0.223, -0.577), (0.9571, -0.223, -0.223), (0.9571, -0.577, -0.223), (0.9571, -0.577, -0.577), (0.9571, 0.177, -0.177), (0.9571, 0.177, 0.177), (0.9571, -0.177, 0.177), (0.9571, -0.177, -0.177), (0.9571, 0.577, 0.223), (0.9571, 0.577, 0.577), (0.9571, 0.223, 0.577), (0.9571, 0.223, 0.223), (0.177, 0.177, 0.9571), (-0.177, 0.177, 0.9571), (-0.177, -0.177, 0.9571), (0.177, -0.177, 0.9571), (0.577, 0.577, -0.9571), (0.577, 0.223, -0.9571), (0.223, 0.223, -0.9571), (0.223, 0.577, -0.9571), (-0.223, 0.577, -0.9571), (-0.223, 0.223, -0.9571), (-0.577, 0.223, -0.9571), (-0.577, 0.577, -0.9571), (0.577, 0.177, -0.9571), (0.577, -0.177, -0.9571), (0.223, -0.177, -0.9571), (0.223, 0.177, -0.9571), (-0.223, 0.177, -0.9571), (-0.223, -0.177, -0.9571), (-0.577, -0.177, -0.9571), (-0.577, 0.177, -0.9571), (0.577, -0.223, -0.9571), (0.577, -0.577, -0.9571), (0.223, -0.577, -0.9571), (0.223, -0.223, -0.9571), (-0.223, -0.223, -0.9571), (-0.223, -0.577, -0.9571), (-0.577, -0.577, -0.9571), (-0.577, -0.223, -0.9571), (0.9499, 0.9332, -0.9332), (0.9499, -0.9499, -0.9332), (-0.9332, -0.9499, -0.9332), (0.9499, 0.9332, 0.9499), (0.9499, -0.9499, 0.9499), (-0.9332, -0.9499, 0.9499), (-0.9332, 0.9332, 0.9499)], [], [(151, 23, 2, 28), (135, 52, 6, 51), (119, 43, 5, 27), (103, 51, 6, 35), (87, 55, 7, 39), (71, 15, 3, 36), (47, 59, 39, 7), (59, 63, 38, 39), (63, 67, 37, 38), (67, 71, 36, 37), (4, 19, 56, 44), (44, 56, 57, 45), (45, 57, 58, 46), (46, 58, 59, 47), (19, 18, 60, 56), (57, 61, 62, 58), (18, 17, 64, 60), (60, 64, 65, 61), (62, 66, 67, 63), (17, 16, 68, 64), (65, 69, 70, 66), (16, 0, 12, 68), (68, 12, 13, 69), (69, 13, 14, 70), (70, 14, 15, 71), (31, 75, 36, 3), (75, 79, 37, 36), (79, 83, 38, 37), (83, 87, 39, 38), (2, 32, 72, 28), (28, 72, 73, 29), (29, 73, 74, 30), (30, 74, 75, 31), (32, 33, 76, 72), (73, 77, 78, 74), (33, 34, 80, 76), (76, 80, 81, 77), (77, 81, 82, 78), (78, 82, 83, 79), (34, 35, 84, 80), (81, 85, 86, 82), (35, 6, 52, 84), (84, 52, 53, 85), (85, 53, 54, 86), (86, 54, 55, 87), (23, 91, 32, 2), (91, 95, 33, 32), (95, 99, 34, 33), (99, 103, 35, 34), (1, 24, 88, 20), (20, 88, 89, 21), (21, 89, 90, 22), (22, 90, 91, 23), (24, 25, 92, 88), (88, 92, 93, 89), (89, 93, 94, 90), (25, 26, 96, 92), (92, 96, 97, 93), (93, 97, 98, 94), (94, 98, 99, 95), (26, 27, 100, 96), (97, 101, 102, 98), (98, 102, 103, 99), (27, 5, 48, 100), (100, 48, 49, 101), (101, 49, 50, 102), (102, 50, 51, 103), (11, 107, 24, 1), (107, 111, 25, 24), (111, 115, 26, 25), (115, 119, 27, 26), (0, 16, 104, 8), (8, 104, 105, 9), (9, 105, 106, 10), (10, 106, 107, 11), (16, 17, 108, 104), (104, 108, 109, 105), (105, 109, 110, 106), (17, 18, 112, 108), (108, 112, 113, 109), (110, 114, 115, 111), (18, 19, 116, 112), (113, 117, 118, 114), (114, 118, 119, 115), (19, 4, 40, 116), (116, 40, 41, 117), (117, 41, 42, 118), (118, 42, 43, 119), (43, 123, 48, 5), (123, 127, 49, 48), (127, 131, 50, 49), (131, 135, 51, 50), (4, 44, 120, 40), (40, 120, 121, 41), (41, 121, 122, 42), (42, 122, 123, 43), (44, 45, 124, 120), (120, 124, 125, 121), (121, 125, 126, 122), (122, 126, 127, 123), (45, 46, 128, 124), (124, 128, 129, 125), (126, 130, 131, 127), (46, 47, 132, 128), (128, 132, 133, 129), (129, 133, 134, 130), (130, 134, 135, 131), (47, 7, 55, 132), (132, 55, 54, 133), (133, 54, 53, 134), (134, 53, 52, 135), (15, 139, 31, 3), (139, 143, 30, 31), (143, 147, 29, 30), (147, 151, 28, 29), (0, 8, 136, 12), (12, 136, 137, 13), (13, 137, 138, 14), (14, 138, 139, 15), (8, 9, 140, 136), (137, 141, 142, 138), (9, 10, 144, 140), (141, 145, 146, 142), (10, 11, 148, 144), (145, 149, 150, 146), (11, 1, 20, 148), (148, 20, 21, 149), (149, 21, 22, 150), (150, 22, 23, 151), (336, 337, 338, 339), (60, 153, 152, 56), (61, 154, 153, 60), (57, 155, 154, 61), (56, 152, 155, 57), (248, 332, 335, 251), (62, 157, 156, 58), (63, 158, 157, 62), (59, 159, 158, 63), (58, 156, 159, 59), (251, 335, 334, 250), (65, 161, 160, 61), (66, 162, 161, 65), (62, 163, 162, 66), (61, 160, 163, 62), (250, 334, 333, 249), (68, 165, 164, 64), (69, 166, 165, 68), (65, 167, 166, 69), (64, 164, 167, 65), (249, 333, 332, 248), (70, 169, 168, 66), (71, 170, 169, 70), (67, 171, 170, 71), (66, 168, 171, 67), (332, 333, 334, 335), (76, 173, 172, 72), (77, 174, 173, 76), (73, 175, 174, 77), (72, 172, 175, 73), (244, 328, 331, 247), (78, 177, 176, 74), (79, 178, 177, 78), (75, 179, 178, 79), (74, 176, 179, 75), (247, 331, 330, 246), (84, 181, 180, 80), (85, 182, 181, 84), (81, 183, 182, 85), (80, 180, 183, 81), (246, 330, 329, 245), (86, 185, 184, 82), (87, 186, 185, 86), (83, 187, 186, 87), (82, 184, 187, 83), (245, 329, 328, 244), (94, 189, 188, 90), (95, 190, 189, 94), (91, 191, 190, 95), (90, 188, 191, 91), (328, 329, 330, 331), (100, 193, 192, 96), (101, 194, 193, 100), (97, 195, 194, 101), (96, 192, 195, 97), (240, 324, 327, 243), (110, 197, 196, 106), (111, 198, 197, 110), (107, 199, 198, 111), (106, 196, 199, 107), (243, 327, 326, 242), (113, 201, 200, 109), (114, 202, 201, 113), (110, 203, 202, 114), (109, 200, 203, 110), (242, 326, 325, 241), (116, 205, 204, 112), (117, 206, 205, 116), (113, 207, 206, 117), (112, 204, 207, 113), (241, 325, 324, 240), (129, 209, 208, 125), (130, 210, 209, 129), (126, 211, 210, 130), (125, 208, 211, 126), (324, 325, 326, 327), (140, 213, 212, 136), (141, 214, 213, 140), (137, 215, 214, 141), (136, 212, 215, 137), (236, 320, 323, 239), (142, 217, 216, 138), (143, 218, 217, 142), (139, 219, 218, 143), (138, 216, 219, 139), (239, 323, 322, 238), (144, 221, 220, 140), (145, 222, 221, 144), (141, 223, 222, 145), (140, 220, 223, 141), (238, 322, 321, 237), (146, 225, 224, 142), (147, 226, 225, 146), (143, 227, 226, 147), (142, 224, 227, 143), (237, 321, 320, 236), (148, 229, 228, 144), (149, 230, 229, 148), (145, 231, 230, 149), (144, 228, 231, 145), (320, 321, 322, 323), (150, 233, 232, 146), (151, 234, 233, 150), (147, 235, 234, 151), (146, 232, 235, 147), (153, 237, 236, 152), (154, 238, 237, 153), (155, 239, 238, 154), (152, 236, 239, 155), (157, 241, 240, 156), (158, 242, 241, 157), (159, 243, 242, 158), (156, 240, 243, 159), (161, 245, 244, 160), (162, 246, 245, 161), (163, 247, 246, 162), (160, 244, 247, 163), (165, 249, 248, 164), (166, 250, 249, 165), (167, 251, 250, 166), (164, 248, 251, 167), (169, 253, 252, 168), (170, 254, 253, 169), (171, 255, 254, 170), (168, 252, 255, 171), (173, 257, 256, 172), (174, 258, 257, 173), (175, 259, 258, 174), (172, 256, 259, 175), (177, 261, 260, 176), (178, 262, 261, 177), (179, 263, 262, 178), (176, 260, 263, 179), (181, 265, 264, 180), (182, 266, 265, 181), (183, 267, 266, 182), (180, 264, 267, 183), (185, 269, 268, 184), (186, 270, 269, 185), (187, 271, 270, 186), (184, 268, 271, 187), (189, 273, 272, 188), (190, 274, 273, 189), (191, 275, 274, 190), (188, 272, 275, 191), (193, 277, 276, 192), (194, 278, 277, 193), (195, 279, 278, 194), (192, 276, 279, 195), (197, 281, 280, 196), (198, 282, 281, 197), (199, 283, 282, 198), (196, 280, 283, 199), (201, 285, 284, 200), (202, 286, 285, 201), (203, 287, 286, 202), (200, 284, 287, 203), (205, 289, 288, 204), (206, 290, 289, 205), (207, 291, 290, 206), (204, 288, 291, 207), (209, 293, 292, 208), (210, 294, 293, 209), (211, 295, 294, 210), (208, 292, 295, 211), (213, 297, 296, 212), (214, 298, 297, 213), (215, 299, 298, 214), (212, 296, 299, 215), (217, 301, 300, 216), (218, 302, 301, 217), (219, 303, 302, 218), (216, 300, 303, 219), (221, 305, 304, 220), (222, 306, 305, 221), (223, 307, 306, 222), (220, 304, 307, 223), (225, 309, 308, 224), (226, 310, 309, 225), (227, 311, 310, 226), (224, 308, 311, 227), (229, 313, 312, 228), (230, 314, 313, 229), (231, 315, 314, 230), (228, 312, 315, 231), (233, 317, 316, 232), (234, 318, 317, 233), (235, 319, 318, 234), (232, 316, 319, 235), (253, 337, 336, 252), (254, 338, 337, 253), (255, 339, 338, 254), (252, 336, 339, 255), (340, 341, 342, 343), (257, 341, 340, 256), (258, 342, 341, 257), (259, 343, 342, 258), (256, 340, 343, 259), (344, 345, 346, 347), (261, 345, 344, 260), (262, 346, 345, 261), (263, 347, 346, 262), (260, 344, 347, 263), (348, 349, 350, 351), (265, 349, 348, 264), (266, 350, 349, 265), (267, 351, 350, 266), (264, 348, 351, 267), (352, 353, 354, 355), (269, 353, 352, 268), (270, 354, 353, 269), (271, 355, 354, 270), (268, 352, 355, 271), (356, 357, 358, 359), (273, 357, 356, 272), (274, 358, 357, 273), (275, 359, 358, 274), (272, 356, 359, 275), (360, 361, 362, 363), (277, 361, 360, 276), (278, 362, 361, 277), (279, 363, 362, 278), (276, 360, 363, 279), (364, 365, 366, 367), (281, 365, 364, 280), (282, 366, 365, 281), (283, 367, 366, 282), (280, 364, 367, 283), (368, 369, 370, 371), (285, 369, 368, 284), (286, 370, 369, 285), (287, 371, 370, 286), (284, 368, 371, 287), (372, 373, 374, 375), (289, 373, 372, 288), (290, 374, 373, 289), (291, 375, 374, 290), (288, 372, 375, 291), (376, 377, 378, 379), (293, 377, 376, 292), (294, 378, 377, 293), (295, 379, 378, 294), (292, 376, 379, 295), (380, 381, 382, 383), (297, 381, 380, 296), (298, 382, 381, 297), (299, 383, 382, 298), (296, 380, 383, 299), (384, 385, 386, 387), (301, 385, 384, 300), (302, 386, 385, 301), (303, 387, 386, 302), (300, 384, 387, 303), (388, 389, 390, 391), (305, 389, 388, 304), (306, 390, 389, 305), (307, 391, 390, 306), (304, 388, 391, 307), (392, 393, 394, 395), (309, 393, 392, 308), (310, 394, 393, 309), (311, 395, 394, 310), (308, 392, 395, 311), (396, 397, 398, 399), (313, 397, 396, 312), (314, 398, 397, 313), (315, 399, 398, 314), (312, 396, 399, 315), (400, 401, 402, 403), (317, 401, 400, 316), (318, 402, 401, 317), (319, 403, 402, 318), (316, 400, 403, 319)])
me_cube.polygons.foreach_set('use_smooth', [True] * 402)
me_cube.polygons.foreach_set('material_index', [0, 0, 0, 0, 0, 0, 0, 0, 0, 0, 0, 0, 0, 0, 0, 0, 0, 0, 0, 0, 0, 0, 0, 0, 0, 0, 0, 0, 0, 0, 0, 0, 0, 0, 0, 0, 0, 0, 0, 0, 0, 0, 0, 0, 0, 0, 0, 0, 0, 0, 0, 0, 0, 0, 0, 0, 0, 0, 0, 0, 0, 0, 0, 0, 0, 0, 0, 0, 0, 0, 0, 0, 0, 0, 0, 0, 0, 0, 0, 0, 0, 0, 0, 0, 0, 0, 0, 0, 0, 0, 0, 0, 0, 0, 0, 0, 0, 0, 0, 0, 0, 0, 0, 0, 0, 0, 0, 0, 0, 0, 0, 0, 0, 0, 0, 0, 0, 0, 0, 0, 0, 0, 0, 0, 0, 0, 0, 0, 0, 1, 0, 0, 0, 0, 1, 0, 0, 0, 0, 1, 0, 0, 0, 0, 1, 0, 0, 0, 0, 1, 0, 0, 0, 0, 1, 0, 0, 0, 0, 1, 0, 0, 0, 0, 1, 0, 0, 0, 0, 1, 0, 0, 0, 0, 1, 0, 0, 0, 0, 1, 0, 0, 0, 0, 1, 0, 0, 0, 0, 1, 0, 0, 0, 0, 1, 0, 0, 0, 0, 1, 0, 0, 0, 0, 1, 0, 0, 0, 0, 1, 0, 0, 0, 0, 1, 0, 0, 0, 0, 1, 0, 0, 0, 0, 1, 0, 0, 0, 0, 1, 0, 0, 0, 0, 0, 0, 0, 0, 0, 0, 0, 0, 0, 0, 0, 0, 0, 0, 0, 0, 0, 0, 0, 0, 0, 0, 0, 0, 0, 0, 0, 0, 0, 0, 0, 0, 0, 0, 0, 0, 0, 0, 0, 0, 0, 0, 0, 0, 0, 0, 0, 0, 0, 0, 0, 0, 0, 0, 0, 0, 0, 0, 0, 0, 0, 0, 0, 0, 0, 0, 0, 0, 0, 0, 0, 0, 0, 0, 0, 0, 0, 0, 0, 0, 0, 0, 0, 0, 1, 1, 1, 1, 1, 1, 1, 1, 1, 1, 1, 1, 1, 1, 1, 1, 1, 1, 1, 1, 1, 1, 1, 1, 1, 1, 1, 1, 1, 1, 1, 1, 1, 1, 1, 1, 1, 1, 1, 1, 1, 1, 1, 1, 1, 1, 1, 1, 1, 1, 1, 1, 1, 1, 1, 1, 1, 1, 1, 1, 1, 1, 1, 1, 1, 1, 1, 1, 1, 1, 1, 1, 1, 1, 1, 1, 1, 1, 1, 1, 1, 1, 1, 1])
me_cube.materials.append(mat_material)
me_cube.materials.append(mat_material_001)
me_cube.use_remesh_preserve_volume = False
me_cube.use_remesh_preserve_attributes = False
me_cube.use_mirror_vertex_groups = False
me_cube.update()

# ---- objects
ob_plane_001 = bpy.data.objects.new('Plane.001', me_plane_001)
ob_plane = bpy.data.objects.new('Plane', me_plane)
ob_cube_001 = bpy.data.objects.new('Cube.001', me_cube_001)
ob_cube = bpy.data.objects.new('Cube', me_cube)
ob_lamp = bpy.data.objects.new('Lamp', light_lamp)
ob_camera = bpy.data.objects.new('Camera', cam_camera)

# ---- transforms, parenting, visibility, modifiers, constraints
ob_plane_001.location = (0.0, 7.513, 3.891)
ob_plane_001.rotation_euler = (0.7101, -0.0, 0.0)
ob_plane_001.scale = (8.174, 3.714, 4.643)
ob_plane_001.lineart.crease_threshold = 0.0
ob_plane.location = (0.0, 0.0, 0.0)
ob_plane.scale = (50.0, 50.0, 50.0)
ob_plane.lineart.crease_threshold = 0.0
ob_cube_001.location = (2.874, 7.751, 10.21)
ob_cube_001.rotation_euler = (0.4972, -0.1101, 0.2314)
ob_cube_001.scale = (0.8, 0.8, 0.8)
ob_cube_001.lock_rotations_4d = False
ob_cube_001.empty_display_type = 'ARROWS'
ob_cube_001.lineart.crease_threshold = 0.0
_m = ob_cube_001.modifiers.new('Subsurf', 'SUBSURF')
_m.uv_smooth = 'PRESERVE_CORNERS'
_m.levels = 3
_m.render_levels = 3
_m.show_only_control_edges = False
ob_cube.location = (0.0, 7.401, 12.09)
ob_cube.rotation_euler = (3.904, -0.7866, -0.5255)
ob_cube.scale = (0.8, 0.8, 0.8)
ob_cube.lock_rotations_4d = False
ob_cube.empty_display_type = 'ARROWS'
ob_cube.lineart.crease_threshold = 0.0
_m = ob_cube.modifiers.new('Subsurf', 'SUBSURF')
_m.uv_smooth = 'PRESERVE_CORNERS'
_m.levels = 3
_m.render_levels = 3
_m.show_only_control_edges = False
ob_lamp.location = (-0.008215, -4.62, 5.904)
ob_lamp.rotation_euler = (0.6503, 0.05522, 1.866)
ob_lamp.lock_rotations_4d = False
ob_lamp.empty_display_type = 'ARROWS'
ob_lamp.color = (0.0, 0.0, 0.0, 0.0)
ob_lamp.lineart.crease_threshold = 0.0
ob_camera.location = (12.82, -11.54, 8.991)
ob_camera.rotation_euler = (1.109, 4.011e-09, 0.8149)
ob_camera.lock_rotations_4d = False
ob_camera.empty_display_type = 'ARROWS'
ob_camera.color = (0.0, 0.0, 0.0, 0.0)
ob_camera.display_type = 'WIRE'
ob_camera.lineart.crease_threshold = 0.0

# ---- collection membership
col_collection_1.objects.link(ob_plane_001)
col_collection_1.objects.link(ob_plane)
col_collection_1.objects.link(ob_cube_001)
col_collection_1.objects.link(ob_cube)
col_collection_1.objects.link(ob_lamp)
col_collection_1.objects.link(ob_camera)

# ---- scene / render settings (as saved in the file)
scene.camera = ob_camera
scene.frame_start = 1; scene.frame_end = 165; scene.frame_set(165)
scene.render.engine = 'CYCLES'
scene.render.image_settings.file_format = 'FFMPEG'
scene.render.image_settings.color_mode = 'RGB'
scene.render.fps = 30
scene.render.dither_intensity = 0.0
scene.cycles.use_denoising = False
scene.cycles.samples = 10
scene.cycles.sampling_pattern = 'TABULATED_SOBOL'
scene.cycles.use_adaptive_sampling = False
scene.cycles.use_light_tree = False
scene.cycles.blur_glossy = 0.0
scene.cycles.sample_clamp_indirect = 0.0
scene.view_settings.view_transform = 'Standard'
bpy.context.view_layer.update()
